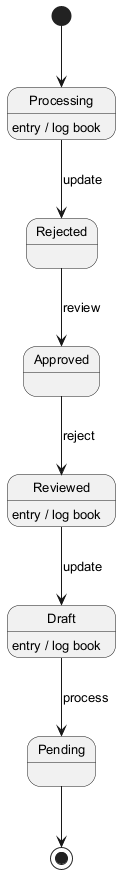

The diagram above was rendered by PlantUML. Its source (embedded in the PNG):
@startuml
skinparam defaultFontSize 13
[*] --> Processing
Processing --> Rejected : update
Processing : entry / log book
Rejected --> Approved : review
Approved --> Reviewed : reject
Reviewed --> Draft : update
Reviewed : entry / log book
Draft --> Pending : process
Draft : entry / log book
Pending --> [*]
@enduml